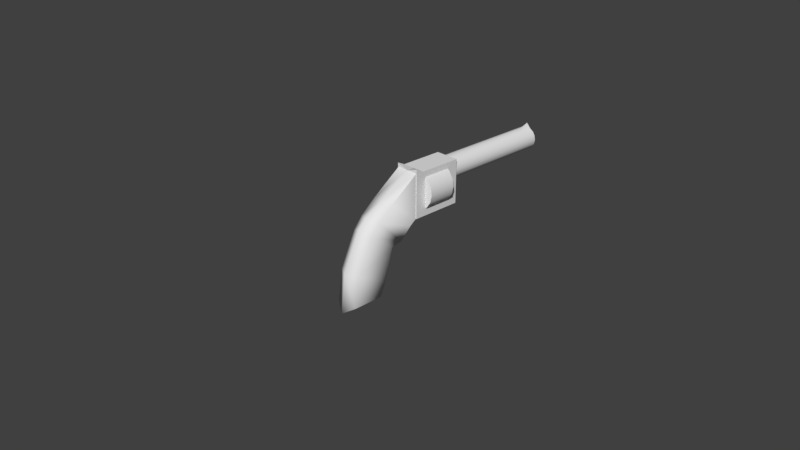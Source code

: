 # Source: TempRevolver.blend  (saved by Blender 2.79.0; exported with 4.5.12 LTS)
import bpy
from mathutils import Matrix  # noqa: F401  (used for matrix-valued properties, if any)

bpy.ops.wm.read_factory_settings(use_empty=True)
scene = bpy.context.scene
scene.name = 'Scene'

# ---- collections
col_collection_1 = bpy.data.collections.new('Collection 1'); scene.collection.children.link(col_collection_1)

# ---- node groups
ng_auto_smooth = bpy.data.node_groups.new('Auto Smooth', 'GeometryNodeTree')
_s = ng_auto_smooth.interface.new_socket(name='Geometry', in_out='OUTPUT', socket_type='NodeSocketGeometry')
_s = ng_auto_smooth.interface.new_socket(name='Geometry', in_out='INPUT', socket_type='NodeSocketGeometry')
_s = ng_auto_smooth.interface.new_socket(name='Angle', in_out='INPUT', socket_type='NodeSocketFloat')
_s.subtype = 'ANGLE'
_s.min_value = 0.0
_s.max_value = 3.142
ng_auto_smooth.is_modifier = True
_N = ng_auto_smooth.nodes; _L = ng_auto_smooth.links
n0 = _N.new('NodeGroupOutput'); n0.name = 'Group Output'; n0.location = (480, -100)
n1 = _N.new('NodeGroupInput'); n1.name = 'Group Input'; n1.location = (-420, -300)
n2 = _N.new('NodeGroupInput'); n2.name = 'Group Input.001'; n2.location = (-60, -100)
n3 = _N.new('GeometryNodeSetShadeSmooth'); n3.name = 'Set Shade Smooth'; n3.location = (120, -100)
n3.domain = 'EDGE'
n4 = _N.new('GeometryNodeSetShadeSmooth'); n4.name = 'Set Shade Smooth.001'; n4.location = (300, -100)
n5 = _N.new('GeometryNodeInputMeshEdgeAngle'); n5.name = 'Edge Angle'; n5.location = (-420, -220)
n6 = _N.new('GeometryNodeInputEdgeSmooth'); n6.name = 'Is Edge Smooth'; n6.location = (-60, -160)
n7 = _N.new('GeometryNodeInputShadeSmooth'); n7.name = 'Is Face Smooth'; n7.location = (-240, -340)
n8 = _N.new('FunctionNodeBooleanMath'); n8.name = 'Boolean Math'; n8.location = (-60, -220)
n9 = _N.new('FunctionNodeCompare'); n9.name = 'Compare'; n9.location = (-240, -180)
n9.operation = 'LESS_EQUAL'
_L.new(n5.outputs[0], n9.inputs[0])
_L.new(n4.outputs[0], n0.inputs[0])
_L.new(n1.outputs[1], n9.inputs[1])
_L.new(n9.outputs[0], n8.inputs[0])
_L.new(n7.outputs[0], n8.inputs[1])
_L.new(n2.outputs[0], n3.inputs[0])
_L.new(n6.outputs[0], n3.inputs[1])
_L.new(n3.outputs[0], n4.inputs[0])
_L.new(n8.outputs[0], n3.inputs[2])
n0.is_active_output = True

# ---- world
world_world = bpy.data.worlds.new('World'); scene.world = world_world
world_world.color = (0.05088, 0.05088, 0.05088)
world_world.use_sun_shadow = False
world_world.sun_shadow_jitter_overblur = 0.0
world_world.cycles.sampling_method = 'MANUAL'

# ---- cameras
cam_camera = bpy.data.cameras.new('Camera')
cam_camera.clip_end = 100.0
cam_camera.lens = 35.0
cam_camera.sensor_width = 32.0
cam_camera.sensor_height = 18.0
cam_camera.ortho_scale = 7.314
cam_camera.dof.focus_distance = 0.0
cam_camera.dof.aperture_fstop = 128.0

# ---- meshes
me_cube = bpy.data.meshes.new('Cube')
me_cube.from_pydata([(-0.1638, -0.3916, -0.5919), (-0.1638, -0.3249, -0.1491), (-0.1638, 0.04885, -0.5919), (-0.1638, 0.1295, -0.3805), (0.1638, -0.3916, -0.5919), (0.1638, -0.3249, -0.1491), (0.1638, 0.04885, -0.5919), (0.1638, 0.1295, -0.3805), (-0.1638, -0.1028, 0.3246), (-0.1638, 0.2511, 0.06239), (0.1638, 0.2511, 0.06239), (0.1638, -0.1028, 0.3246), (-0.1638, 0.0301, 0.4843), (-0.1638, 0.4092, 0.09654), (0.1638, 0.4092, 0.09654), (0.1638, 0.0301, 0.4843), (-0.1638, 0.2476, 0.6632), (-0.1638, 0.5781, 0.2622), (0.1638, 0.5781, 0.2622), (0.1638, 0.2476, 0.6632), (-0.1638, 0.6721, 0.9683), (-0.1638, 0.6721, 0.3313), (0.1638, 0.6721, 0.3313), (0.1638, 0.6721, 0.9683), (-0.1733, 1.41, 0.9683), (-0.1733, 1.41, 0.3313), (0.1733, 1.41, 0.3313), (0.1733, 1.41, 0.9683), (5.564e-08, 0.8362, 0.6587), (5.564e-08, 1.242, 0.6587), (5.564e-08, 0.8362, 0.3721), (5.564e-08, 1.242, 0.3721), (0.1097, 0.8362, 0.3939), (0.1097, 1.242, 0.3939), (0.2027, 0.8362, 0.456), (0.2027, 1.242, 0.456), (0.2648, 0.8362, 0.549), (0.2648, 1.242, 0.549), (0.2866, 0.8362, 0.6587), (0.2866, 1.242, 0.6587), (0.2648, 0.8362, 0.7684), (0.2648, 1.242, 0.7684), (0.2027, 0.8362, 0.8613), (0.2027, 1.242, 0.8613), (0.1097, 0.8362, 0.9235), (0.1097, 1.242, 0.9235), (9.892e-08, 0.8362, 0.9453), (9.892e-08, 1.242, 0.9453), (-0.1097, 0.8362, 0.9235), (-0.1097, 1.242, 0.9235), (-0.2027, 0.8362, 0.8613), (-0.2027, 1.242, 0.8613), (-0.2648, 0.8362, 0.7684), (-0.2648, 1.242, 0.7684), (-0.2866, 0.8362, 0.6587), (-0.2866, 1.242, 0.6587), (-0.2648, 0.8362, 0.549), (-0.2648, 1.242, 0.549), (-0.2027, 0.8362, 0.456), (-0.2027, 1.242, 0.456), (-0.1097, 0.8362, 0.3939), (-0.1097, 1.242, 0.3939), (6.014e-08, 1.416, 0.7999), (0.1733, 0.7866, 0.3313), (6.014e-08, 1.416, 0.6353), (6.014e-08, 3.075, 0.6353), (0.06299, 1.416, 0.6478), (0.04207, 3.075, 0.6983), (0.1164, 1.416, 0.6835), (0.1164, 3.075, 0.6835), (0.1521, 1.416, 0.7369), (0.1016, 3.075, 0.7578), (0.1646, 1.416, 0.7999), (0.1646, 3.075, 0.7999), (0.1521, 1.416, 0.8629), (0.1016, 3.075, 0.8419), (0.1164, 1.416, 0.9163), (0.1164, 3.075, 0.9163), (0.06299, 1.416, 0.9519), (0.04207, 3.075, 0.9014), (8.5e-08, 1.416, 0.9645), (8.5e-08, 3.075, 1.021), (-0.06299, 1.416, 0.9519), (-0.04207, 3.075, 0.9014), (-0.1164, 1.416, 0.9163), (-0.1164, 3.075, 0.9163), (-0.1521, 1.416, 0.8629), (-0.1016, 3.075, 0.8419), (-0.1646, 1.416, 0.7999), (-0.1646, 3.075, 0.7999), (-0.1521, 1.416, 0.7369), (-0.1016, 3.075, 0.7578), (-0.1164, 1.416, 0.6835), (-0.1164, 3.075, 0.6835), (-0.06299, 1.416, 0.6478), (-0.04207, 3.075, 0.6983), (0.0, 0.08519, -0.7062), (0.0, 0.197, -0.439), (0.0, -0.4852, -0.6973), (0.0, -0.4197, -0.1443), (0.0, 0.3181, 0.04033), (0.0, -0.1633, 0.4037), (-7.088e-18, 0.433, 0.08271), (-7.088e-18, -0.05207, 0.5193), (0.0, 0.5781, 0.2622), (0.0, 0.2476, 0.6957), (0.0, 0.6721, 0.3313), (0.0, 0.6721, 0.9683), (0.0, 1.41, 0.3313), (0.0, 1.41, 0.9683), (0.06299, 3.075, 0.6478), (6.72e-08, 3.075, 0.6899), (0.07773, 3.075, 0.7221), (0.1521, 3.075, 0.7369), (0.1099, 3.075, 0.7999), (0.1521, 3.075, 0.8629), (0.07773, 3.075, 0.8776), (0.06299, 3.075, 0.9519), (8.333e-08, 3.075, 0.9098), (-0.06299, 3.075, 0.9519), (-0.07773, 3.075, 0.8776), (-0.1521, 3.075, 0.8629), (-0.1099, 3.075, 0.7999), (-0.1521, 3.075, 0.7369), (-0.07773, 3.075, 0.7221), (-0.06299, 3.075, 0.6478), (6.72e-08, 1.496, 0.6899), (6.014e-08, 1.496, 0.7999), (0.07773, 1.496, 0.7221), (0.1099, 1.496, 0.7999), (0.07773, 1.496, 0.8776), (8.333e-08, 1.496, 0.9098), (-0.07773, 1.496, 0.8776), (-0.1099, 1.496, 0.7999), (-0.07773, 1.496, 0.7221), (0.04207, 1.496, 0.6983), (0.1016, 1.496, 0.7578), (0.1016, 1.496, 0.8419), (0.04207, 1.496, 0.9014), (-0.04207, 1.496, 0.9014), (-0.1016, 1.496, 0.8419), (-0.1016, 1.496, 0.7578), (-0.04207, 1.496, 0.6983), (0.1733, 0.7866, 0.9683), (-0.1733, 0.7866, 0.9683), (-0.1733, 0.7866, 0.3313), (0.0, 0.7866, 0.3313), (0.0, 0.7866, 0.9683), (0.1733, 0.6721, 1.025), (-0.1733, 0.6721, 0.3313), (0.1733, 0.6721, 0.3313), (-0.1733, 0.6721, 1.025), (0.0, 0.6721, 0.3313), (0.0, 0.6721, 0.9683), (6.014e-08, 2.909, 0.6353), (0.06299, 2.909, 0.6478), (0.1164, 2.909, 0.6835), (0.1521, 2.909, 0.7369), (0.1646, 2.909, 0.7999), (0.1521, 2.909, 0.8629), (0.1164, 2.909, 0.9163), (0.06299, 2.909, 0.9519), (8.5e-08, 2.909, 0.9645), (-0.06299, 2.909, 0.9519), (-0.1164, 2.909, 0.9163), (-0.1521, 2.909, 0.8629), (-0.1646, 2.909, 0.7999), (-0.1521, 2.909, 0.7369), (-0.1164, 2.909, 0.6835), (-0.06299, 2.909, 0.6478)], [], [(0, 1, 3, 2), (96, 97, 7, 6), (6, 7, 5, 4), (98, 99, 1, 0), (96, 6, 4, 98), (3, 1, 8, 9), (100, 9, 13, 102), (99, 5, 11, 101), (97, 3, 9, 100), (5, 7, 10, 11), (103, 15, 19, 105), (11, 10, 14, 15), (9, 8, 12, 13), (101, 11, 15, 103), (19, 18, 22, 23), (102, 13, 17, 104), (15, 14, 18, 19), (13, 12, 16, 17), (143, 63, 26, 27), (17, 16, 20, 21), (105, 19, 23, 107), (104, 17, 21, 106), (108, 25, 24, 109), (145, 144, 24, 25), (147, 143, 27, 109), (146, 145, 25, 108), (29, 35, 33, 31), (36, 38, 28, 34), (30, 31, 33, 32), (32, 33, 35, 34), (29, 39, 37, 35), (40, 42, 28, 38), (34, 35, 37, 36), (36, 37, 39, 38), (29, 43, 41, 39), (44, 46, 28, 42), (38, 39, 41, 40), (40, 41, 43, 42), (29, 47, 45, 43), (48, 50, 28, 46), (42, 43, 45, 44), (44, 45, 47, 46), (29, 51, 49, 47), (52, 54, 28, 50), (46, 47, 49, 48), (48, 49, 51, 50), (29, 55, 53, 51), (56, 58, 28, 54), (50, 51, 53, 52), (52, 53, 55, 54), (29, 59, 57, 55), (60, 30, 28, 58), (54, 55, 57, 56), (56, 57, 59, 58), (29, 31, 61, 59), (66, 68, 62, 64), (58, 59, 61, 60), (60, 61, 31, 30), (71, 112, 128, 136), (70, 72, 62, 68), (154, 65, 110, 155), (155, 110, 69, 156), (120, 83, 139, 132), (74, 76, 62, 72), (156, 69, 113, 157), (157, 113, 73, 158), (112, 67, 135, 128), (78, 80, 62, 76), (158, 73, 115, 159), (159, 115, 77, 160), (83, 118, 131, 139), (82, 84, 62, 80), (160, 77, 117, 161), (161, 117, 81, 162), (111, 95, 142, 126), (86, 88, 62, 84), (162, 81, 119, 163), (163, 119, 85, 164), (67, 111, 126, 135), (90, 92, 62, 88), (164, 85, 121, 165), (165, 121, 89, 166), (118, 79, 138, 131), (94, 64, 62, 92), (166, 89, 123, 167), (167, 123, 93, 168), (95, 124, 134, 142), (168, 93, 125, 169), (169, 125, 65, 154), (63, 146, 108, 26), (144, 147, 109, 24), (26, 108, 109, 27), (18, 104, 106, 22), (16, 105, 107, 20), (14, 102, 104, 18), (8, 101, 103, 12), (12, 103, 105, 16), (7, 97, 100, 10), (1, 99, 101, 8), (10, 100, 102, 14), (2, 96, 98, 0), (4, 5, 99, 98), (2, 3, 97, 96), (32, 34, 28, 30), (111, 67, 110, 65), (67, 112, 69, 110), (112, 71, 113, 69), (71, 114, 73, 113), (114, 75, 115, 73), (75, 116, 77, 115), (116, 79, 117, 77), (79, 118, 81, 117), (118, 83, 119, 81), (83, 120, 85, 119), (120, 87, 121, 85), (87, 122, 89, 121), (122, 91, 123, 89), (91, 124, 93, 123), (124, 95, 125, 93), (95, 111, 65, 125), (127, 128, 135, 126), (127, 129, 136, 128), (127, 130, 137, 129), (127, 131, 138, 130), (127, 132, 139, 131), (127, 133, 140, 132), (127, 134, 141, 133), (127, 126, 142, 134), (87, 120, 132, 140), (114, 71, 136, 129), (122, 87, 140, 133), (75, 114, 129, 137), (91, 122, 133, 141), (116, 75, 137, 130), (124, 91, 141, 134), (79, 116, 130, 138), (151, 153, 147, 144), (150, 152, 146, 63), (152, 149, 145, 146), (153, 148, 143, 147), (149, 151, 144, 145), (148, 150, 63, 143), (23, 22, 150, 148), (21, 20, 151, 149), (107, 23, 148, 153), (106, 21, 149, 152), (22, 106, 152, 150), (20, 107, 153, 151), (94, 169, 154, 64), (92, 168, 169, 94), (90, 167, 168, 92), (88, 166, 167, 90), (86, 165, 166, 88), (84, 164, 165, 86), (82, 163, 164, 84), (80, 162, 163, 82), (78, 161, 162, 80), (76, 160, 161, 78), (74, 159, 160, 76), (72, 158, 159, 74), (70, 157, 158, 72), (68, 156, 157, 70), (66, 155, 156, 68), (64, 154, 155, 66)])
me_cube.polygons.foreach_set('use_smooth', [1, 1, 1, 1, 1, 1, 1, 1, 1, 1, 1, 1, 1, 1, 1, 1, 1, 1, 0, 1, 1, 1, 0, 0, 0, 0, 0, 0, 1, 1, 0, 0, 1, 1, 0, 0, 1, 1, 0, 0, 1, 1, 0, 0, 1, 1, 0, 0, 1, 1, 0, 0, 1, 1, 0, 0, 1, 1, 1, 0, 1, 1, 1, 0, 1, 1, 1, 0, 1, 1, 1, 0, 1, 1, 1, 0, 1, 1, 1, 0, 1, 1, 1, 0, 1, 1, 1, 1, 1, 0, 0, 0, 1, 1, 1, 1, 1, 1, 1, 1, 1, 1, 1, 0, 0, 0, 0, 0, 0, 0, 0, 0, 0, 0, 0, 0, 0, 0, 0, 0, 0, 0, 0, 0, 0, 0, 0, 0, 1, 1, 1, 1, 1, 1, 1, 1, 0, 0, 0, 0, 0, 0, 0, 0, 0, 0, 0, 0, 1, 1, 1, 1, 1, 1, 1, 1, 1, 1, 1, 1, 1, 1, 1, 1])
me_cube.use_remesh_preserve_volume = False
me_cube.use_remesh_preserve_attributes = False
me_cube.use_mirror_vertex_groups = False
me_cube.update()

# ---- objects
ob_cube = bpy.data.objects.new('Cube', me_cube)
ob_camera = bpy.data.objects.new('Camera', cam_camera)

# ---- transforms, parenting, visibility, modifiers, constraints
ob_cube.location = (0.0, 0.0, 0.0)
ob_cube.lineart.crease_threshold = 0.0
_m = ob_cube.modifiers.new('Auto Smooth', 'NODES')
_m.node_group = ng_auto_smooth
_gi = [s.identifier for s in ng_auto_smooth.interface.items_tree if s.item_type == 'SOCKET' and s.in_out == 'INPUT']
_m[_gi[1]] = 1.449  # Angle
ob_camera.location = (7.481, -6.508, 5.344)
ob_camera.rotation_euler = (1.109, 0.0, 0.8149)
ob_camera.lock_rotations_4d = False
ob_camera.empty_display_type = 'ARROWS'
ob_camera.color = (0.0, 0.0, 0.0, 0.0)
ob_camera.display_type = 'WIRE'
ob_camera.lineart.crease_threshold = 0.0

# ---- collection membership
col_collection_1.objects.link(ob_cube)
col_collection_1.objects.link(ob_camera)

# ---- scene / render settings (as saved in the file)
scene.camera = ob_camera
scene.frame_start = 1; scene.frame_end = 250; scene.frame_set(1)
scene.render.engine = 'BLENDER_EEVEE_NEXT'
scene.render.resolution_percentage = 50
scene.render.dither_intensity = 0.0
scene.cycles.use_denoising = False
scene.cycles.samples = 128
scene.cycles.sampling_pattern = 'TABULATED_SOBOL'
scene.cycles.use_adaptive_sampling = False
scene.cycles.use_light_tree = False
scene.cycles.blur_glossy = 0.0
scene.cycles.sample_clamp_indirect = 0.0
scene.view_settings.view_transform = 'Standard'
bpy.context.view_layer.update()

# ---- added for rendering (the .blend has no usable light): sun
light_auto_sun = bpy.data.lights.new('AutoSun', 'SUN')
light_auto_sun.energy = 3.0
light_auto_sun.angle = 0.0523599
ob_auto_sun = bpy.data.objects.new('AutoSun', light_auto_sun)
scene.collection.objects.link(ob_auto_sun)
ob_auto_sun.rotation_euler = (0.872665, 0.174533, 0.523599)
bpy.context.view_layer.update()
